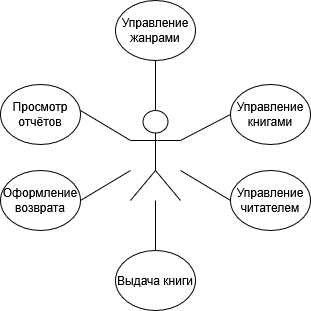

The diagram above was exported from draw.io. Its source (the exported page's mxGraphModel, read from the mxfile embedded in the PNG):
<mxGraphModel dx="534" dy="797" grid="1" gridSize="10" guides="1" tooltips="1" connect="1" arrows="1" fold="1" page="1" pageScale="1" pageWidth="827" pageHeight="1169" math="0" shadow="0">
  <root>
    <mxCell id="0" />
    <mxCell id="1" parent="0" />
    <mxCell id="B5QdiNj0cv2CieP2QErW-1" parent="1" style="shape=umlActor;verticalLabelPosition=bottom;verticalAlign=top;html=1;outlineConnect=0;" value="" vertex="1">
      <mxGeometry height="90" width="50" x="400" y="550" as="geometry" />
    </mxCell>
    <mxCell id="B5QdiNj0cv2CieP2QErW-6" parent="1" style="ellipse;whiteSpace=wrap;html=1;" value="Управление жанрами" vertex="1">
      <mxGeometry height="60" width="80" x="385" y="440" as="geometry" />
    </mxCell>
    <mxCell id="B5QdiNj0cv2CieP2QErW-8" parent="1" style="ellipse;whiteSpace=wrap;html=1;" value="Выдача книги" vertex="1">
      <mxGeometry height="60" width="80" x="385" y="690" as="geometry" />
    </mxCell>
    <mxCell id="B5QdiNj0cv2CieP2QErW-9" parent="1" style="ellipse;whiteSpace=wrap;html=1;" value="Просмотр отчётов" vertex="1">
      <mxGeometry height="60" width="80" x="270" y="524" as="geometry" />
    </mxCell>
    <mxCell id="B5QdiNj0cv2CieP2QErW-10" parent="1" style="ellipse;whiteSpace=wrap;html=1;" value="Управление читателем" vertex="1">
      <mxGeometry height="60" width="80" x="500" y="610" as="geometry" />
    </mxCell>
    <mxCell id="B5QdiNj0cv2CieP2QErW-11" parent="1" style="ellipse;whiteSpace=wrap;html=1;" value="Управление книгами" vertex="1">
      <mxGeometry height="60" width="80" x="500" y="524" as="geometry" />
    </mxCell>
    <mxCell id="B5QdiNj0cv2CieP2QErW-12" parent="1" style="ellipse;whiteSpace=wrap;html=1;" value="Оформление возврата" vertex="1">
      <mxGeometry height="60" width="80" x="270" y="610" as="geometry" />
    </mxCell>
    <mxCell id="B5QdiNj0cv2CieP2QErW-17" edge="1" parent="1" style="endArrow=none;html=1;rounded=0;" target="B5QdiNj0cv2CieP2QErW-1" value="">
      <mxGeometry height="50" relative="1" width="50" as="geometry">
        <mxPoint x="350" y="640" as="sourcePoint" />
        <mxPoint x="410" y="560" as="targetPoint" />
      </mxGeometry>
    </mxCell>
    <mxCell id="B5QdiNj0cv2CieP2QErW-18" edge="1" parent="1" source="B5QdiNj0cv2CieP2QErW-10" style="endArrow=none;html=1;rounded=0;exitX=0;exitY=0.5;exitDx=0;exitDy=0;" target="B5QdiNj0cv2CieP2QErW-1" value="">
      <mxGeometry height="50" relative="1" width="50" as="geometry">
        <mxPoint x="400" y="730" as="sourcePoint" />
        <mxPoint x="450" y="680" as="targetPoint" />
      </mxGeometry>
    </mxCell>
    <mxCell id="B5QdiNj0cv2CieP2QErW-19" edge="1" parent="1" style="endArrow=none;html=1;rounded=0;" target="B5QdiNj0cv2CieP2QErW-1" value="">
      <mxGeometry height="50" relative="1" width="50" as="geometry">
        <mxPoint x="350" y="550" as="sourcePoint" />
        <mxPoint x="390" y="600" as="targetPoint" />
      </mxGeometry>
    </mxCell>
    <mxCell id="B5QdiNj0cv2CieP2QErW-20" edge="1" parent="1" source="B5QdiNj0cv2CieP2QErW-11" style="endArrow=none;html=1;rounded=0;entryX=1;entryY=0.3333333333333333;entryDx=0;entryDy=0;entryPerimeter=0;exitX=0;exitY=0.5;exitDx=0;exitDy=0;" target="B5QdiNj0cv2CieP2QErW-1" value="">
      <mxGeometry height="50" relative="1" width="50" as="geometry">
        <mxPoint x="500" y="560" as="sourcePoint" />
        <mxPoint x="550" y="510" as="targetPoint" />
      </mxGeometry>
    </mxCell>
    <mxCell id="B5QdiNj0cv2CieP2QErW-21" edge="1" parent="1" source="B5QdiNj0cv2CieP2QErW-8" style="endArrow=none;html=1;rounded=0;exitX=0.5;exitY=0;exitDx=0;exitDy=0;" target="B5QdiNj0cv2CieP2QErW-1" value="">
      <mxGeometry height="50" relative="1" width="50" as="geometry">
        <mxPoint x="370" y="690" as="sourcePoint" />
        <mxPoint x="420" y="640" as="targetPoint" />
      </mxGeometry>
    </mxCell>
    <mxCell id="B5QdiNj0cv2CieP2QErW-22" edge="1" parent="1" source="B5QdiNj0cv2CieP2QErW-1" style="endArrow=none;html=1;rounded=0;entryX=0.5;entryY=1;entryDx=0;entryDy=0;exitX=0.5;exitY=0;exitDx=0;exitDy=0;exitPerimeter=0;" target="B5QdiNj0cv2CieP2QErW-6" value="">
      <mxGeometry height="50" relative="1" width="50" as="geometry">
        <mxPoint x="400" y="730" as="sourcePoint" />
        <mxPoint x="450" y="680" as="targetPoint" />
      </mxGeometry>
    </mxCell>
  </root>
</mxGraphModel>